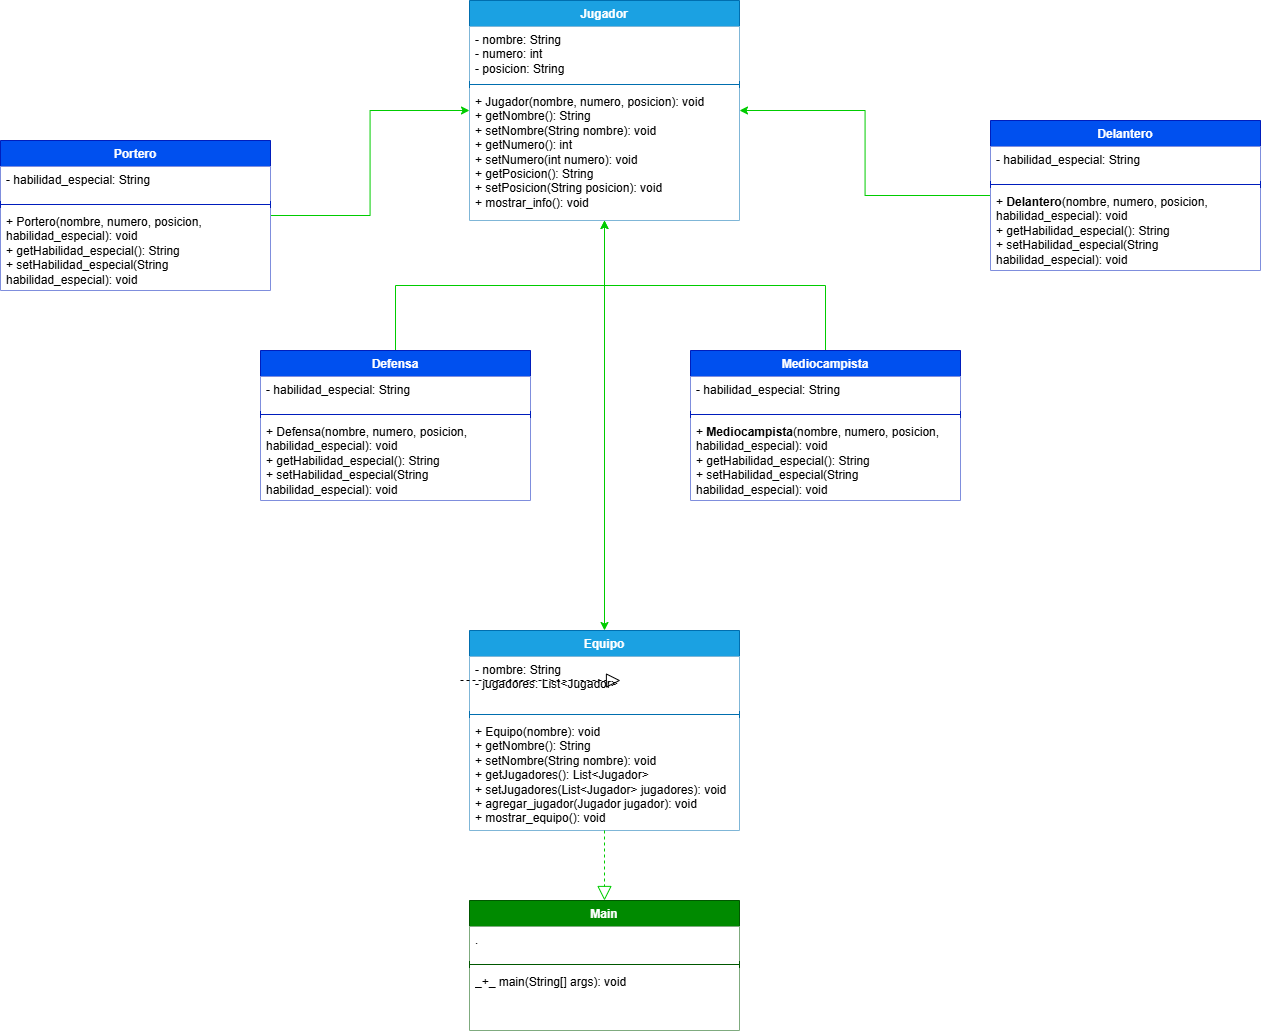

The diagram above was exported from draw.io. Its source (the exported page's mxGraphModel, read from the mxfile embedded in the PNG):
<mxGraphModel dx="2318" dy="2112" grid="1" gridSize="10" guides="1" tooltips="1" connect="1" arrows="1" fold="1" page="1" pageScale="1" pageWidth="827" pageHeight="1169" math="0" shadow="0">
  <root>
    <mxCell id="0" />
    <mxCell id="1" parent="0" />
    <mxCell id="F50iQQVDyBnZ37Ur6PYS-35" style="edgeStyle=orthogonalEdgeStyle;rounded=0;orthogonalLoop=1;jettySize=auto;html=1;strokeColor=#00CC00;" edge="1" parent="1" source="F50iQQVDyBnZ37Ur6PYS-1" target="F50iQQVDyBnZ37Ur6PYS-27">
      <mxGeometry relative="1" as="geometry" />
    </mxCell>
    <mxCell id="F50iQQVDyBnZ37Ur6PYS-1" value="Jugador" style="swimlane;fontStyle=1;align=center;verticalAlign=top;childLayout=stackLayout;horizontal=1;startSize=26;horizontalStack=0;resizeParent=1;resizeParentMax=0;resizeLast=0;collapsible=1;marginBottom=0;whiteSpace=wrap;html=1;fillStyle=solid;fillColor=#1ba1e2;fontColor=#ffffff;strokeColor=#006EAF;" vertex="1" parent="1">
      <mxGeometry x="279" y="-20" width="270" height="220" as="geometry" />
    </mxCell>
    <mxCell id="F50iQQVDyBnZ37Ur6PYS-2" value="- nombre: String&lt;div&gt;- numero: int&lt;/div&gt;&lt;div&gt;- posicion: String&lt;/div&gt;" style="text;strokeColor=none;fillColor=default;align=left;verticalAlign=top;spacingLeft=4;spacingRight=4;overflow=hidden;rotatable=0;points=[[0,0.5],[1,0.5]];portConstraint=eastwest;whiteSpace=wrap;html=1;gradientColor=none;fillStyle=solid;" vertex="1" parent="F50iQQVDyBnZ37Ur6PYS-1">
      <mxGeometry y="26" width="270" height="54" as="geometry" />
    </mxCell>
    <mxCell id="F50iQQVDyBnZ37Ur6PYS-3" value="" style="line;strokeWidth=1;fillColor=none;align=left;verticalAlign=middle;spacingTop=-1;spacingLeft=3;spacingRight=3;rotatable=0;labelPosition=right;points=[];portConstraint=eastwest;strokeColor=inherit;" vertex="1" parent="F50iQQVDyBnZ37Ur6PYS-1">
      <mxGeometry y="80" width="270" height="8" as="geometry" />
    </mxCell>
    <mxCell id="F50iQQVDyBnZ37Ur6PYS-4" value="+ Jugador(nombre, numero, posicion): void&lt;div&gt;+ getNombre(): String&lt;/div&gt;&lt;div&gt;+ setNombre(String nombre): void&lt;/div&gt;&lt;div&gt;+ getNumero(): int&lt;/div&gt;&lt;div&gt;+ setNumero(int numero): void&lt;/div&gt;&lt;div&gt;+ getPosicion(): String&lt;/div&gt;&lt;div&gt;+ setPosicion(String posicion): void&lt;/div&gt;&lt;div&gt;+ mostrar_info(): void&lt;/div&gt;" style="text;strokeColor=none;fillColor=default;align=left;verticalAlign=top;spacingLeft=4;spacingRight=4;overflow=hidden;rotatable=0;points=[[0,0.5],[1,0.5]];portConstraint=eastwest;whiteSpace=wrap;html=1;fillStyle=solid;" vertex="1" parent="F50iQQVDyBnZ37Ur6PYS-1">
      <mxGeometry y="88" width="270" height="132" as="geometry" />
    </mxCell>
    <mxCell id="F50iQQVDyBnZ37Ur6PYS-31" style="edgeStyle=orthogonalEdgeStyle;rounded=0;orthogonalLoop=1;jettySize=auto;html=1;strokeColor=#00CC00;" edge="1" parent="1" source="F50iQQVDyBnZ37Ur6PYS-5" target="F50iQQVDyBnZ37Ur6PYS-1">
      <mxGeometry relative="1" as="geometry" />
    </mxCell>
    <mxCell id="F50iQQVDyBnZ37Ur6PYS-5" value="Portero" style="swimlane;fontStyle=1;align=center;verticalAlign=top;childLayout=stackLayout;horizontal=1;startSize=26;horizontalStack=0;resizeParent=1;resizeParentMax=0;resizeLast=0;collapsible=1;marginBottom=0;whiteSpace=wrap;html=1;fillStyle=solid;fillColor=#0050ef;fontColor=#ffffff;strokeColor=#001DBC;" vertex="1" parent="1">
      <mxGeometry x="-190" y="120" width="270" height="150" as="geometry" />
    </mxCell>
    <mxCell id="F50iQQVDyBnZ37Ur6PYS-6" value="- habilidad_especial: String" style="text;strokeColor=none;fillColor=default;align=left;verticalAlign=top;spacingLeft=4;spacingRight=4;overflow=hidden;rotatable=0;points=[[0,0.5],[1,0.5]];portConstraint=eastwest;whiteSpace=wrap;html=1;gradientColor=none;fillStyle=solid;" vertex="1" parent="F50iQQVDyBnZ37Ur6PYS-5">
      <mxGeometry y="26" width="270" height="34" as="geometry" />
    </mxCell>
    <mxCell id="F50iQQVDyBnZ37Ur6PYS-7" value="" style="line;strokeWidth=1;fillColor=none;align=left;verticalAlign=middle;spacingTop=-1;spacingLeft=3;spacingRight=3;rotatable=0;labelPosition=right;points=[];portConstraint=eastwest;strokeColor=inherit;" vertex="1" parent="F50iQQVDyBnZ37Ur6PYS-5">
      <mxGeometry y="60" width="270" height="8" as="geometry" />
    </mxCell>
    <mxCell id="F50iQQVDyBnZ37Ur6PYS-8" value="+ Portero(nombre, numero, posicion, habilidad_especial): void&lt;div&gt;+ getHabilidad_especial(): String&lt;/div&gt;&lt;div&gt;+ setHabilidad_especial(String habilidad_especial): void&lt;/div&gt;&lt;div&gt;&lt;br&gt;&lt;/div&gt;" style="text;strokeColor=none;fillColor=default;align=left;verticalAlign=top;spacingLeft=4;spacingRight=4;overflow=hidden;rotatable=0;points=[[0,0.5],[1,0.5]];portConstraint=eastwest;whiteSpace=wrap;html=1;fillStyle=solid;" vertex="1" parent="F50iQQVDyBnZ37Ur6PYS-5">
      <mxGeometry y="68" width="270" height="82" as="geometry" />
    </mxCell>
    <mxCell id="F50iQQVDyBnZ37Ur6PYS-32" style="edgeStyle=orthogonalEdgeStyle;rounded=0;orthogonalLoop=1;jettySize=auto;html=1;strokeColor=#00CC00;" edge="1" parent="1" source="F50iQQVDyBnZ37Ur6PYS-13" target="F50iQQVDyBnZ37Ur6PYS-1">
      <mxGeometry relative="1" as="geometry" />
    </mxCell>
    <mxCell id="F50iQQVDyBnZ37Ur6PYS-13" value="Defensa" style="swimlane;fontStyle=1;align=center;verticalAlign=top;childLayout=stackLayout;horizontal=1;startSize=26;horizontalStack=0;resizeParent=1;resizeParentMax=0;resizeLast=0;collapsible=1;marginBottom=0;whiteSpace=wrap;html=1;fillStyle=solid;fillColor=#0050ef;fontColor=#ffffff;strokeColor=#001DBC;" vertex="1" parent="1">
      <mxGeometry x="70" y="330" width="270" height="150" as="geometry" />
    </mxCell>
    <mxCell id="F50iQQVDyBnZ37Ur6PYS-14" value="- habilidad_especial: String" style="text;strokeColor=none;fillColor=default;align=left;verticalAlign=top;spacingLeft=4;spacingRight=4;overflow=hidden;rotatable=0;points=[[0,0.5],[1,0.5]];portConstraint=eastwest;whiteSpace=wrap;html=1;gradientColor=none;fillStyle=solid;" vertex="1" parent="F50iQQVDyBnZ37Ur6PYS-13">
      <mxGeometry y="26" width="270" height="34" as="geometry" />
    </mxCell>
    <mxCell id="F50iQQVDyBnZ37Ur6PYS-15" value="" style="line;strokeWidth=1;fillColor=none;align=left;verticalAlign=middle;spacingTop=-1;spacingLeft=3;spacingRight=3;rotatable=0;labelPosition=right;points=[];portConstraint=eastwest;strokeColor=inherit;" vertex="1" parent="F50iQQVDyBnZ37Ur6PYS-13">
      <mxGeometry y="60" width="270" height="8" as="geometry" />
    </mxCell>
    <mxCell id="F50iQQVDyBnZ37Ur6PYS-16" value="+ Defensa(nombre, numero, posicion, habilidad_especial): void&lt;div&gt;+ getHabilidad_especial(): String&lt;/div&gt;&lt;div&gt;+ setHabilidad_especial(String habilidad_especial): void&lt;/div&gt;&lt;div&gt;&lt;br&gt;&lt;/div&gt;" style="text;strokeColor=none;fillColor=default;align=left;verticalAlign=top;spacingLeft=4;spacingRight=4;overflow=hidden;rotatable=0;points=[[0,0.5],[1,0.5]];portConstraint=eastwest;whiteSpace=wrap;html=1;fillStyle=solid;" vertex="1" parent="F50iQQVDyBnZ37Ur6PYS-13">
      <mxGeometry y="68" width="270" height="82" as="geometry" />
    </mxCell>
    <mxCell id="F50iQQVDyBnZ37Ur6PYS-33" style="edgeStyle=orthogonalEdgeStyle;rounded=0;orthogonalLoop=1;jettySize=auto;html=1;strokeColor=#00CC00;" edge="1" parent="1" source="F50iQQVDyBnZ37Ur6PYS-17" target="F50iQQVDyBnZ37Ur6PYS-1">
      <mxGeometry relative="1" as="geometry" />
    </mxCell>
    <mxCell id="F50iQQVDyBnZ37Ur6PYS-17" value="Mediocampista" style="swimlane;fontStyle=1;align=center;verticalAlign=top;childLayout=stackLayout;horizontal=1;startSize=26;horizontalStack=0;resizeParent=1;resizeParentMax=0;resizeLast=0;collapsible=1;marginBottom=0;whiteSpace=wrap;html=1;fillStyle=solid;fillColor=#0050ef;fontColor=#ffffff;strokeColor=#001DBC;" vertex="1" parent="1">
      <mxGeometry x="500" y="330" width="270" height="150" as="geometry" />
    </mxCell>
    <mxCell id="F50iQQVDyBnZ37Ur6PYS-18" value="- habilidad_especial: String" style="text;strokeColor=none;fillColor=default;align=left;verticalAlign=top;spacingLeft=4;spacingRight=4;overflow=hidden;rotatable=0;points=[[0,0.5],[1,0.5]];portConstraint=eastwest;whiteSpace=wrap;html=1;gradientColor=none;fillStyle=solid;" vertex="1" parent="F50iQQVDyBnZ37Ur6PYS-17">
      <mxGeometry y="26" width="270" height="34" as="geometry" />
    </mxCell>
    <mxCell id="F50iQQVDyBnZ37Ur6PYS-19" value="" style="line;strokeWidth=1;fillColor=none;align=left;verticalAlign=middle;spacingTop=-1;spacingLeft=3;spacingRight=3;rotatable=0;labelPosition=right;points=[];portConstraint=eastwest;strokeColor=inherit;" vertex="1" parent="F50iQQVDyBnZ37Ur6PYS-17">
      <mxGeometry y="60" width="270" height="8" as="geometry" />
    </mxCell>
    <mxCell id="F50iQQVDyBnZ37Ur6PYS-20" value="+&amp;nbsp;&lt;span style=&quot;font-weight: 700; text-align: center;&quot;&gt;Mediocampista&lt;/span&gt;(nombre, numero, posicion, habilidad_especial): void&lt;div&gt;+ getHabilidad_especial(): String&lt;/div&gt;&lt;div&gt;+ setHabilidad_especial(String habilidad_especial): void&lt;/div&gt;&lt;div&gt;&lt;br&gt;&lt;/div&gt;" style="text;strokeColor=none;fillColor=default;align=left;verticalAlign=top;spacingLeft=4;spacingRight=4;overflow=hidden;rotatable=0;points=[[0,0.5],[1,0.5]];portConstraint=eastwest;whiteSpace=wrap;html=1;fillStyle=solid;" vertex="1" parent="F50iQQVDyBnZ37Ur6PYS-17">
      <mxGeometry y="68" width="270" height="82" as="geometry" />
    </mxCell>
    <mxCell id="F50iQQVDyBnZ37Ur6PYS-34" style="edgeStyle=orthogonalEdgeStyle;rounded=0;orthogonalLoop=1;jettySize=auto;html=1;strokeColor=#00CC00;" edge="1" parent="1" source="F50iQQVDyBnZ37Ur6PYS-22" target="F50iQQVDyBnZ37Ur6PYS-1">
      <mxGeometry relative="1" as="geometry" />
    </mxCell>
    <mxCell id="F50iQQVDyBnZ37Ur6PYS-22" value="Delantero" style="swimlane;fontStyle=1;align=center;verticalAlign=top;childLayout=stackLayout;horizontal=1;startSize=26;horizontalStack=0;resizeParent=1;resizeParentMax=0;resizeLast=0;collapsible=1;marginBottom=0;whiteSpace=wrap;html=1;fillStyle=solid;fillColor=#0050ef;fontColor=#ffffff;strokeColor=#001DBC;" vertex="1" parent="1">
      <mxGeometry x="800" y="100" width="270" height="150" as="geometry" />
    </mxCell>
    <mxCell id="F50iQQVDyBnZ37Ur6PYS-23" value="- habilidad_especial: String" style="text;strokeColor=none;fillColor=default;align=left;verticalAlign=top;spacingLeft=4;spacingRight=4;overflow=hidden;rotatable=0;points=[[0,0.5],[1,0.5]];portConstraint=eastwest;whiteSpace=wrap;html=1;gradientColor=none;fillStyle=solid;" vertex="1" parent="F50iQQVDyBnZ37Ur6PYS-22">
      <mxGeometry y="26" width="270" height="34" as="geometry" />
    </mxCell>
    <mxCell id="F50iQQVDyBnZ37Ur6PYS-24" value="" style="line;strokeWidth=1;fillColor=none;align=left;verticalAlign=middle;spacingTop=-1;spacingLeft=3;spacingRight=3;rotatable=0;labelPosition=right;points=[];portConstraint=eastwest;strokeColor=inherit;" vertex="1" parent="F50iQQVDyBnZ37Ur6PYS-22">
      <mxGeometry y="60" width="270" height="8" as="geometry" />
    </mxCell>
    <mxCell id="F50iQQVDyBnZ37Ur6PYS-25" value="+&amp;nbsp;&lt;span style=&quot;font-weight: 700; text-align: center;&quot;&gt;Delantero&lt;/span&gt;(nombre, numero, posicion, habilidad_especial): void&lt;div&gt;+ getHabilidad_especial(): String&lt;/div&gt;&lt;div&gt;+ setHabilidad_especial(String habilidad_especial): void&lt;/div&gt;&lt;div&gt;&lt;br&gt;&lt;/div&gt;" style="text;strokeColor=none;fillColor=default;align=left;verticalAlign=top;spacingLeft=4;spacingRight=4;overflow=hidden;rotatable=0;points=[[0,0.5],[1,0.5]];portConstraint=eastwest;whiteSpace=wrap;html=1;fillStyle=solid;" vertex="1" parent="F50iQQVDyBnZ37Ur6PYS-22">
      <mxGeometry y="68" width="270" height="82" as="geometry" />
    </mxCell>
    <mxCell id="F50iQQVDyBnZ37Ur6PYS-27" value="Equipo" style="swimlane;fontStyle=1;align=center;verticalAlign=top;childLayout=stackLayout;horizontal=1;startSize=26;horizontalStack=0;resizeParent=1;resizeParentMax=0;resizeLast=0;collapsible=1;marginBottom=0;whiteSpace=wrap;html=1;fillStyle=solid;fillColor=#1ba1e2;strokeColor=#006EAF;fontColor=#ffffff;" vertex="1" parent="1">
      <mxGeometry x="279" y="610" width="270" height="200" as="geometry" />
    </mxCell>
    <mxCell id="F50iQQVDyBnZ37Ur6PYS-28" value="- nombre: String&lt;div&gt;- jugadores: List&amp;lt;Jugador&amp;gt;&lt;/div&gt;" style="text;strokeColor=none;fillColor=default;align=left;verticalAlign=top;spacingLeft=4;spacingRight=4;overflow=hidden;rotatable=0;points=[[0,0.5],[1,0.5]];portConstraint=eastwest;whiteSpace=wrap;html=1;gradientColor=none;fillStyle=solid;" vertex="1" parent="F50iQQVDyBnZ37Ur6PYS-27">
      <mxGeometry y="26" width="270" height="54" as="geometry" />
    </mxCell>
    <mxCell id="F50iQQVDyBnZ37Ur6PYS-29" value="" style="line;strokeWidth=1;fillColor=none;align=left;verticalAlign=middle;spacingTop=-1;spacingLeft=3;spacingRight=3;rotatable=0;labelPosition=right;points=[];portConstraint=eastwest;strokeColor=inherit;" vertex="1" parent="F50iQQVDyBnZ37Ur6PYS-27">
      <mxGeometry y="80" width="270" height="8" as="geometry" />
    </mxCell>
    <mxCell id="F50iQQVDyBnZ37Ur6PYS-30" value="+ Equipo(nombre): void&lt;div&gt;+ getNombre(): String&lt;/div&gt;&lt;div&gt;+ setNombre(String nombre): void&lt;/div&gt;&lt;div&gt;+ getJugadores(): List&amp;lt;Jugador&amp;gt;&lt;/div&gt;&lt;div&gt;+ setJugadores(List&amp;lt;Jugador&amp;gt; jugadores): void&lt;br&gt;&lt;div&gt;+ agregar_jugador(Jugador jugador): void&lt;/div&gt;&lt;div&gt;+ mostrar_equipo(): void&lt;/div&gt;&lt;/div&gt;" style="text;strokeColor=none;fillColor=default;align=left;verticalAlign=top;spacingLeft=4;spacingRight=4;overflow=hidden;rotatable=0;points=[[0,0.5],[1,0.5]];portConstraint=eastwest;whiteSpace=wrap;html=1;fillStyle=solid;" vertex="1" parent="F50iQQVDyBnZ37Ur6PYS-27">
      <mxGeometry y="88" width="270" height="112" as="geometry" />
    </mxCell>
    <mxCell id="F50iQQVDyBnZ37Ur6PYS-36" value="Main" style="swimlane;fontStyle=1;align=center;verticalAlign=top;childLayout=stackLayout;horizontal=1;startSize=26;horizontalStack=0;resizeParent=1;resizeParentMax=0;resizeLast=0;collapsible=1;marginBottom=0;whiteSpace=wrap;html=1;fillStyle=solid;fillColor=#008a00;strokeColor=#005700;fontColor=#ffffff;" vertex="1" parent="1">
      <mxGeometry x="279" y="880" width="270" height="130" as="geometry" />
    </mxCell>
    <mxCell id="F50iQQVDyBnZ37Ur6PYS-37" value=".&amp;nbsp;" style="text;strokeColor=none;fillColor=default;align=left;verticalAlign=top;spacingLeft=4;spacingRight=4;overflow=hidden;rotatable=0;points=[[0,0.5],[1,0.5]];portConstraint=eastwest;whiteSpace=wrap;html=1;gradientColor=none;fillStyle=solid;" vertex="1" parent="F50iQQVDyBnZ37Ur6PYS-36">
      <mxGeometry y="26" width="270" height="34" as="geometry" />
    </mxCell>
    <mxCell id="F50iQQVDyBnZ37Ur6PYS-38" value="" style="line;strokeWidth=1;fillColor=none;align=left;verticalAlign=middle;spacingTop=-1;spacingLeft=3;spacingRight=3;rotatable=0;labelPosition=right;points=[];portConstraint=eastwest;strokeColor=inherit;" vertex="1" parent="F50iQQVDyBnZ37Ur6PYS-36">
      <mxGeometry y="60" width="270" height="8" as="geometry" />
    </mxCell>
    <mxCell id="F50iQQVDyBnZ37Ur6PYS-39" value="_+_ main(String[] args): void" style="text;strokeColor=none;fillColor=default;align=left;verticalAlign=top;spacingLeft=4;spacingRight=4;overflow=hidden;rotatable=0;points=[[0,0.5],[1,0.5]];portConstraint=eastwest;whiteSpace=wrap;html=1;fillStyle=solid;" vertex="1" parent="F50iQQVDyBnZ37Ur6PYS-36">
      <mxGeometry y="68" width="270" height="62" as="geometry" />
    </mxCell>
    <mxCell id="F50iQQVDyBnZ37Ur6PYS-40" value="" style="endArrow=block;dashed=1;endFill=0;endSize=12;html=1;rounded=0;" edge="1" parent="1">
      <mxGeometry width="160" relative="1" as="geometry">
        <mxPoint x="270" y="660" as="sourcePoint" />
        <mxPoint x="430" y="660" as="targetPoint" />
      </mxGeometry>
    </mxCell>
    <mxCell id="F50iQQVDyBnZ37Ur6PYS-43" value="" style="endArrow=block;dashed=1;endFill=0;endSize=12;html=1;rounded=0;strokeColor=#00CC00;" edge="1" parent="1" source="F50iQQVDyBnZ37Ur6PYS-27" target="F50iQQVDyBnZ37Ur6PYS-36">
      <mxGeometry width="160" relative="1" as="geometry">
        <mxPoint x="270" y="660" as="sourcePoint" />
        <mxPoint x="430" y="660" as="targetPoint" />
      </mxGeometry>
    </mxCell>
  </root>
</mxGraphModel>